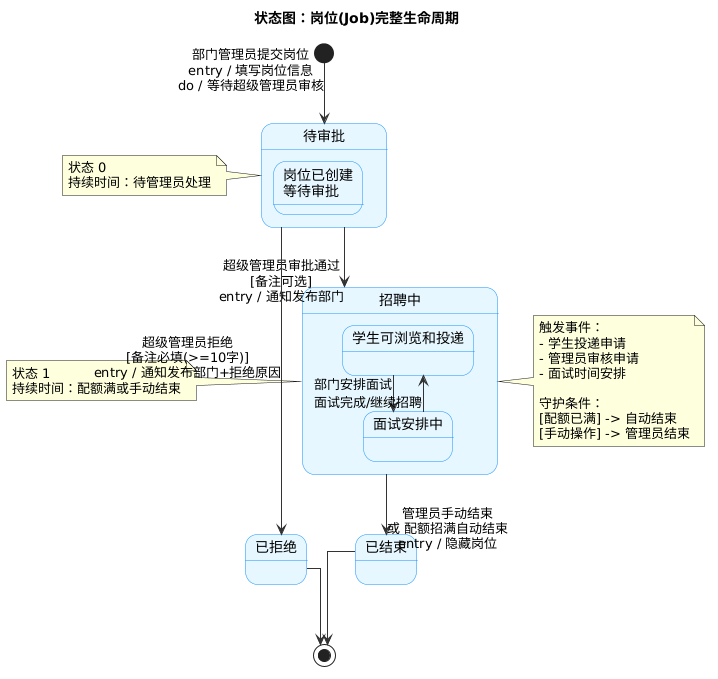

The diagram above was rendered by PlantUML. Its source (embedded in the PNG):
@startuml
skinparam stateBorderColor #1890ff
skinparam stateBackgroundColor #e6f7ff
skinparam stateArrowColor #333
skinparam linetype ortho

title 状态图：岗位(Job)完整生命周期

[*] --> 待审批 : 部门管理员提交岗位\nentry / 填写岗位信息\ndo / 等待超级管理员审核

state 待审批 {
  state "岗位已创建\n等待审批" as draft
}

待审批 --> 招聘中 : 超级管理员审批通过\n[备注可选]\nentry / 通知发布部门
待审批 --> 已拒绝 : 超级管理员拒绝\n[备注必填(>=10字)]\nentry / 通知发布部门+拒绝原因

state 招聘中 {
  state "学生可浏览和投递" as active
  state "面试安排中" as interview

  active --> interview : 部门安排面试
  interview --> active : 面试完成/继续招聘
}

招聘中 --> 已结束 : 管理员手动结束\n或 配额招满自动结束\nentry / 隐藏岗位

已拒绝 --> [*]
已结束 --> [*]

note right of 招聘中
  触发事件：
  - 学生投递申请
  - 管理员审核申请
  - 面试时间安排

  守护条件：
  [配额已满] -> 自动结束
  [手动操作] -> 管理员结束
end note

note left of 待审批
  状态 0
  持续时间：待管理员处理
end note

note left of 招聘中
  状态 1
  持续时间：配额满或手动结束
end note
@enduml